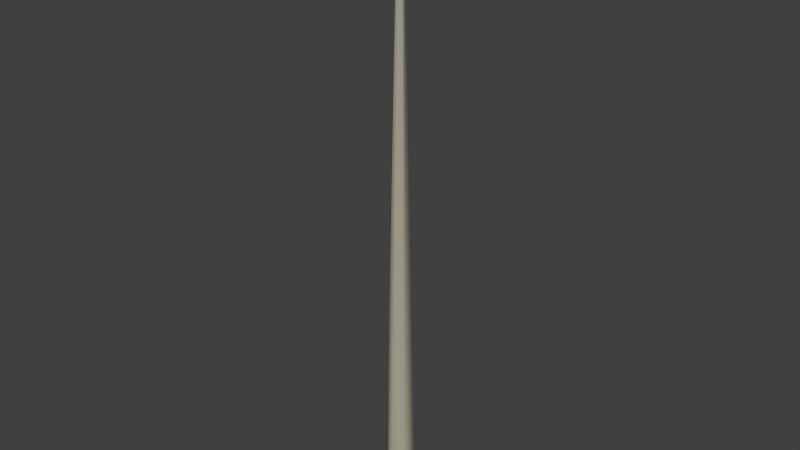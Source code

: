 # Source: NRO_stolb.blend  (saved by Blender 2.74.0; exported with 4.5.12 LTS)
import bpy
from mathutils import Matrix  # noqa: F401  (used for matrix-valued properties, if any)

bpy.ops.wm.read_factory_settings(use_empty=True)
scene = bpy.context.scene
scene.name = 'Scene'

# ---- collections
col_collection_1 = bpy.data.collections.new('Collection 1'); scene.collection.children.link(col_collection_1)

# ---- materials (node trees are filled in below, after node groups)
mat_mat_stolb_1 = bpy.data.materials.new('_mat_stolb_1')
mat_mat_stolb_1.alpha_threshold = 0.0
mat_mat_stolb_1.use_transparent_shadow = False
mat_mat_stolb_1.diffuse_color = (0.402, 0.3829, 0.301, 1.0)
mat_mat_stolb_1.roughness = 0.5
mat_mat_stolb_3 = bpy.data.materials.new('_mat_stolb_3')
mat_mat_stolb_3.alpha_threshold = 0.0
mat_mat_stolb_3.use_transparent_shadow = False
mat_mat_stolb_3.diffuse_color = (0.7014, 0.7253, 0.8, 1.0)
mat_mat_stolb_3.roughness = 0.5
mat_mat_stolb_3.line_color = (0.0, 0.0, 0.0, 1.0)
mat_mat_stolb_2 = bpy.data.materials.new('_mat_stolb_2')
mat_mat_stolb_2.alpha_threshold = 0.0
mat_mat_stolb_2.use_transparent_shadow = False
mat_mat_stolb_2.diffuse_color = (1.0, 0.9705, 0.4919, 1.0)
mat_mat_stolb_2.specular_color = (1.0, 0.9, 0.2078)
mat_mat_stolb_2.roughness = 0.5

# ---- material node trees

# ---- world
world_world = bpy.data.worlds.new('World'); scene.world = world_world
world_world.color = (0.05088, 0.05088, 0.05088)
world_world.use_sun_shadow = False
world_world.sun_shadow_jitter_overblur = 0.0
world_world.cycles.sampling_method = 'MANUAL'
world_world.cycles.sample_map_resolution = 256

# ---- meshes
me_o_stolb_002 = bpy.data.meshes.new('_O_stolb.002')
me_o_stolb_002.from_pydata([(-0.3678, 0.2112, 0.0), (-0.3668, -0.213, 0.0), (-0.07336, -0.0426, 16.97), (-0.07355, 0.04223, 16.97), (0.3668, 0.213, 0.0), (0.3678, -0.2112, 0.0), (-0.001069, 0.4241, 0.0), (0.001069, -0.4241, 0.0), (0.07336, 0.0426, 16.97), (-0.000231, 0.08483, 16.97), (0.07355, -0.04223, 16.97), (0.000231, -0.08483, 16.97), (0.3023, 0.7188, 17.07), (0.1632, 0.881, 16.98), (0.3017, 0.9563, 16.98), (0.1303, 0.7165, 16.98), (0.1688, 0.4179, 16.98), (0.3033, 0.3223, 16.98), (0.4374, 0.4186, 16.98), (0.4743, 0.7174, 16.98), (0.4406, 0.8817, 16.98), (-0.2932, 0.7173, 17.07), (-0.4652, 0.715, 16.98), (-0.4323, 0.8795, 16.98), (-0.2938, 0.9548, 16.98), (-0.155, 0.8802, 16.98), (-0.1212, 0.7159, 16.98), (-0.1582, 0.4171, 16.98), (-0.2922, 0.3208, 16.98), (-0.4268, 0.4164, 16.98), (1.36, -0.7143, 17.07), (1.499, -0.8765, 16.98), (1.36, -0.9518, 16.98), (1.221, -0.8772, 16.98), (1.188, -0.7129, 16.98), (1.225, -0.4141, 16.98), (1.359, -0.3178, 16.98), (1.532, -0.712, 16.98), (1.493, -0.4134, 16.98), (-0.8197, -0.7197, 17.07), (-0.6477, -0.7174, 16.98), (-0.6806, -0.8819, 16.98), (-0.8191, -0.9572, 16.98), (-0.9579, -0.8826, 16.98), (-0.9917, -0.7182, 16.98), (-0.9547, -0.4195, 16.98), (-0.8207, -0.3232, 16.98), (-0.6862, -0.4188, 16.98), (-1.361, -0.7211, 17.07), (-1.222, -0.8833, 16.98), (-1.361, -0.9585, 16.98), (-1.499, -0.884, 16.98), (-1.533, -0.7196, 16.98), (-1.496, -0.4208, 16.98), (-1.362, -0.3246, 16.98), (-1.189, -0.7187, 16.98), (-1.228, -0.4202, 16.98), (-1.362, 0.7147, 17.07), (-1.534, 0.7123, 16.98), (-1.501, 0.8769, 16.98), (-1.363, 0.9522, 16.98), (-1.224, 0.8776, 16.98), (-1.19, 0.7132, 16.98), (-1.227, 0.4145, 16.98), (-1.361, 0.3182, 16.98), (-1.496, 0.4138, 16.98), (-0.8247, 0.716, 17.07), (-0.9966, 0.7137, 16.98), (-0.9637, 0.8783, 16.98), (-0.8253, 0.9535, 16.98), (-0.6865, 0.8789, 16.98), (-0.6527, 0.7145, 16.98), (-0.6897, 0.4158, 16.98), (-0.8237, 0.3195, 16.98), (-0.9582, 0.4151, 16.98), (0.6973, -0.4154, 16.98), (0.8313, -0.3191, 16.98), (0.9659, -0.4147, 16.98), (1.004, -0.7133, 16.98), (0.9714, -0.8778, 16.98), (0.8329, -0.9531, 16.98), (0.6941, -0.8785, 16.98), (0.6603, -0.7142, 16.98), (0.8323, -0.7156, 17.07), (1.356, 0.7214, 17.07), (1.184, 0.7191, 16.98), (1.217, 0.8836, 16.98), (1.356, 0.9589, 16.98), (1.494, 0.8844, 16.98), (1.528, 0.72, 16.98), (1.491, 0.4212, 16.98), (1.357, 0.3249, 16.98), (1.223, 0.4205, 16.98), (0.4844, -0.7146, 16.98), (0.4515, -0.8791, 16.98), (0.313, -0.9544, 16.98), (0.1742, -0.8798, 16.98), (0.1404, -0.7154, 16.98), (0.1774, -0.4167, 16.98), (0.3114, -0.3204, 16.98), (0.446, -0.416, 16.98), (0.3124, -0.7169, 17.07), (0.8218, 0.7201, 17.07), (0.8227, 0.3236, 16.98), (0.6882, 0.4192, 16.98), (0.6498, 0.7178, 16.98), (0.6827, 0.8823, 16.98), (0.8212, 0.9576, 16.98), (0.96, 0.883, 16.98), (0.9937, 0.7186, 16.98), (0.9568, 0.4199, 16.98), (-0.2861, -0.7184, 17.07), (-0.1141, -0.7161, 16.98), (-0.1471, -0.8806, 16.98), (-0.2855, -0.9558, 16.98), (-0.4244, -0.8813, 16.98), (-0.4581, -0.7169, 16.98), (-0.4212, -0.4182, 16.98), (-0.2871, -0.3219, 16.98), (-0.1526, -0.4175, 16.98), (-0.07336, -0.0426, 16.97), (-0.07355, 0.04223, 16.97), (0.07336, 0.0426, 16.97), (-0.000231, 0.08483, 16.97), (0.07355, -0.04223, 16.97), (0.000231, -0.08483, 16.97), (-1.42, 0.04379, 16.97), (1.42, 0.05082, 16.97), (1.421, -0.04387, 16.97), (-1.42, -0.0509, 16.97), (-1.42, 0.04379, 17.06), (1.42, 0.05082, 17.06), (-1.42, -0.0509, 17.06), (1.421, -0.04387, 17.06), (0.2799, 0.1901, 17.06), (0.3367, 0.1902, 17.06), (0.3367, 0.1902, 17.0), (0.2799, 0.1901, 17.0), (0.3377, -0.1885, 17.0), (0.2809, -0.1886, 17.0), (0.3377, -0.1885, 17.06), (0.2809, -0.1886, 17.06), (0.7936, 0.1913, 17.06), (0.8504, 0.1915, 17.06), (0.8504, 0.1915, 17.0), (0.7936, 0.1913, 17.0), (0.8513, -0.1873, 17.0), (0.7945, -0.1874, 17.0), (0.8513, -0.1873, 17.06), (0.7945, -0.1874, 17.06), (1.329, 0.1927, 17.06), (1.386, 0.1928, 17.06), (1.386, 0.1928, 17.01), (1.329, 0.1927, 17.01), (1.387, -0.1859, 17.01), (1.33, -0.1861, 17.01), (1.387, -0.1859, 17.06), (1.33, -0.1861, 17.06), (-1.389, 0.1859, 17.06), (-1.332, 0.1861, 17.06), (-1.332, 0.1861, 17.0), (-1.389, 0.1859, 17.0), (-1.332, -0.1927, 17.0), (-1.388, -0.1928, 17.0), (-1.332, -0.1927, 17.06), (-1.388, -0.1928, 17.06), (-0.8481, 0.1873, 17.06), (-0.7913, 0.1874, 17.06), (-0.7913, 0.1874, 17.0), (-0.8481, 0.1873, 17.0), (-0.7903, -0.1913, 17.0), (-0.8472, -0.1915, 17.0), (-0.7903, -0.1913, 17.06), (-0.8472, -0.1915, 17.06), (-0.3183, 0.1886, 17.06), (-0.2615, 0.1887, 17.06), (-0.2615, 0.1887, 17.0), (-0.3183, 0.1886, 17.0), (-0.2606, -0.19, 17.0), (-0.3174, -0.1902, 17.0), (-0.2606, -0.19, 17.06), (-0.3174, -0.1902, 17.06), (0.1632, 0.881, 16.98), (0.3017, 0.9563, 16.98), (0.3013, 1.107, 17.02), (0.1089, 0.9881, 17.02), (0.1303, 0.7165, 16.98), (0.05907, 0.7182, 17.02), (0.1688, 0.4179, 16.98), (0.1318, 0.3096, 17.02), (0.3033, 0.3223, 16.98), (0.3037, 0.1695, 17.02), (0.4374, 0.4186, 16.98), (0.4749, 0.3105, 17.02), (0.4743, 0.7174, 16.98), (0.5455, 0.7194, 17.02), (0.4406, 0.8817, 16.98), (0.4943, 0.989, 17.02), (-1.362, 0.7147, 17.22), (-1.227, 0.4056, 17.15), (-1.19, 0.7151, 17.15), (-1.224, 0.8854, 17.15), (-1.363, 0.9626, 17.15), (-1.501, 0.8847, 17.15), (-1.534, 0.7143, 17.15), (-1.496, 0.405, 17.15), (-1.361, 0.3059, 17.15), (-1.19, 0.3064, 17.02), (-1.119, 0.7153, 17.02), (-1.17, 0.9849, 17.02), (-1.363, 1.103, 17.02), (-1.556, 0.9839, 17.02), (-1.605, 0.7141, 17.02), (-1.533, 0.3055, 17.02), (-1.361, 0.1654, 17.02), (-0.8247, 0.716, 17.22), (-0.9582, 0.4063, 17.15), (-0.8237, 0.3073, 17.15), (-0.6896, 0.407, 17.15), (-0.6527, 0.7165, 17.15), (-0.6865, 0.8867, 17.15), (-0.8253, 0.964, 17.15), (-0.9638, 0.886, 17.15), (-0.9967, 0.7156, 17.15), (-0.9952, 0.3068, 17.02), (-0.8233, 0.1668, 17.02), (-0.6521, 0.3077, 17.02), (-0.5815, 0.7166, 17.02), (-0.6327, 0.9862, 17.02), (-0.8257, 1.104, 17.02), (-1.018, 0.9853, 17.02), (-1.068, 0.7154, 17.02), (-0.4652, 0.715, 16.98), (-0.4323, 0.8795, 16.98), (-0.2938, 0.9548, 16.98), (-0.155, 0.8802, 16.98), (-0.1212, 0.7159, 16.98), (-0.1582, 0.4171, 16.98), (-0.2922, 0.3208, 16.98), (-0.4268, 0.4164, 16.98), (-0.4637, 0.3082, 17.02), (-0.5365, 0.7167, 17.02), (-0.4866, 0.9866, 17.02), (-0.2942, 1.106, 17.02), (-0.1012, 0.9875, 17.02), (-0.05, 0.7179, 17.02), (-0.1207, 0.309, 17.02), (-0.2918, 0.1681, 17.02), (1.499, -0.8765, 16.98), (1.36, -0.9518, 16.98), (1.221, -0.8772, 16.98), (1.188, -0.7129, 16.98), (1.225, -0.4141, 16.98), (1.359, -0.3178, 16.98), (1.532, -0.712, 16.98), (1.493, -0.4134, 16.98), (1.53, -0.3051, 17.02), (1.358, -0.165, 17.02), (1.187, -0.306, 17.02), (1.116, -0.7149, 17.02), (1.168, -0.9845, 17.02), (1.361, -1.103, 17.02), (1.553, -0.9836, 17.02), (1.603, -0.7137, 17.02), (-0.2932, 0.7173, 17.22), (-0.1582, 0.4083, 17.15), (-0.1212, 0.7178, 17.15), (-0.155, 0.8881, 17.15), (-0.2938, 0.9653, 17.15), (-0.4323, 0.8873, 17.15), (-0.4652, 0.7169, 17.15), (-0.4268, 0.4076, 17.15), (-0.2922, 0.3086, 17.15), (1.36, -0.7143, 17.22), (1.225, -0.4052, 17.15), (1.188, -0.7147, 17.15), (1.221, -0.885, 17.15), (1.36, -0.9623, 17.15), (1.499, -0.8843, 17.15), (1.532, -0.7139, 17.15), (1.493, -0.4046, 17.15), (1.359, -0.3056, 17.15), (0.3023, 0.7188, 17.22), (0.4374, 0.4097, 17.15), (0.4743, 0.7193, 17.15), (0.4405, 0.8895, 17.15), (0.3017, 0.9668, 17.15), (0.1632, 0.8888, 17.15), (0.1303, 0.7184, 17.15), (0.1688, 0.4091, 17.15), (0.3033, 0.31, 17.15), (0.8218, 0.7201, 17.22), (0.9568, 0.411, 17.15), (0.9937, 0.7205, 17.15), (0.96, 0.8908, 17.15), (0.8211, 0.9681, 17.15), (0.6827, 0.8901, 17.15), (0.6498, 0.7197, 17.15), (0.6882, 0.4104, 17.15), (0.8228, 0.3113, 17.15), (0.9943, 0.3118, 17.02), (1.065, 0.7207, 17.02), (1.014, 0.9903, 17.02), (0.8208, 1.109, 17.02), (0.6284, 0.9894, 17.02), (0.5785, 0.7195, 17.02), (0.6512, 0.3109, 17.02), (0.8231, 0.1708, 17.02), (1.356, 0.7214, 17.22), (1.491, 0.4124, 17.15), (1.528, 0.7218, 17.15), (1.494, 0.8921, 17.15), (1.356, 0.9694, 17.15), (1.217, 0.8915, 17.15), (1.184, 0.721, 17.15), (1.223, 0.4117, 17.15), (1.357, 0.3127, 17.15), (1.529, 0.3131, 17.02), (1.599, 0.722, 17.02), (1.548, 0.9916, 17.02), (1.355, 1.11, 17.02), (1.163, 0.9907, 17.02), (1.113, 0.7208, 17.02), (1.186, 0.3122, 17.02), (1.358, 0.1721, 17.02), (-0.6477, -0.7174, 16.98), (-0.6806, -0.8819, 16.98), (-0.8191, -0.9572, 16.98), (-0.9579, -0.8826, 16.98), (-0.9917, -0.7182, 16.98), (-0.9547, -0.4195, 16.98), (-0.8207, -0.3232, 16.98), (-0.6862, -0.4188, 16.98), (-0.6492, -0.3105, 17.02), (-0.5765, -0.7191, 17.02), (-0.6263, -0.989, 17.02), (-0.8187, -1.108, 17.02), (-1.012, -0.9899, 17.02), (-1.063, -0.7203, 17.02), (-0.9922, -0.3114, 17.02), (-0.8211, -0.1704, 17.02), (-1.222, -0.8833, 16.98), (-1.361, -0.9585, 16.98), (-1.499, -0.884, 16.98), (-1.533, -0.7196, 16.98), (-1.496, -0.4208, 16.98), (-1.362, -0.3246, 16.98), (-1.189, -0.7187, 16.98), (-1.228, -0.4202, 16.98), (-1.191, -0.3119, 17.02), (-1.363, -0.1718, 17.02), (-1.534, -0.3127, 17.02), (-1.604, -0.7217, 17.02), (-1.553, -0.9913, 17.02), (-1.36, -1.11, 17.02), (-1.168, -0.9903, 17.02), (-1.118, -0.7205, 17.02), (-0.8197, -0.7197, 17.22), (-0.9548, -0.4107, 17.15), (-0.9917, -0.7202, 17.15), (-0.9579, -0.8904, 17.15), (-0.8191, -0.9677, 17.15), (-0.6806, -0.8897, 17.15), (-0.6477, -0.7193, 17.15), (-0.6862, -0.41, 17.15), (-0.8207, -0.311, 17.15), (-1.361, -0.7211, 17.22), (-1.496, -0.412, 17.15), (-1.533, -0.7215, 17.15), (-1.499, -0.8918, 17.15), (-1.361, -0.969, 17.15), (-1.222, -0.8911, 17.15), (-1.189, -0.7206, 17.15), (-1.228, -0.4113, 17.15), (-1.362, -0.3123, 17.15), (0.3124, -0.7169, 17.22), (0.1773, -0.4078, 17.15), (0.1404, -0.7173, 17.15), (0.1742, -0.8876, 17.15), (0.313, -0.9649, 17.15), (0.4515, -0.8869, 17.15), (0.4844, -0.7165, 17.15), (0.446, -0.4072, 17.15), (0.3114, -0.3082, 17.15), (0.1399, -0.3086, 17.02), (0.0692, -0.7175, 17.02), (0.1204, -0.9871, 17.02), (0.3134, -1.105, 17.02), (0.5058, -0.9862, 17.02), (0.5556, -0.7163, 17.02), (0.4829, -0.3077, 17.02), (0.3111, -0.1676, 17.02), (-1.534, 0.7123, 16.98), (-1.501, 0.8769, 16.98), (-1.363, 0.9522, 16.98), (-1.224, 0.8776, 16.98), (-1.19, 0.7132, 16.98), (-1.227, 0.4145, 16.98), (-1.361, 0.3182, 16.98), (-1.496, 0.4138, 16.98), (1.004, -0.7152, 17.15), (1.076, -0.715, 17.02), (1.003, -0.3064, 17.02), (0.9658, -0.4059, 17.15), (0.831, -0.1663, 17.02), (0.8313, -0.3069, 17.15), (0.6598, -0.3073, 17.02), (0.6973, -0.4066, 17.15), (0.5891, -0.7162, 17.02), (0.6603, -0.716, 17.15), (0.6403, -0.9858, 17.02), (0.6941, -0.8863, 17.15), (0.8333, -1.104, 17.02), (0.8329, -0.9636, 17.15), (1.026, -0.9849, 17.02), (0.9714, -0.8857, 17.15), (0.8323, -0.7156, 17.22), (-0.9966, 0.7137, 16.98), (-0.9637, 0.8783, 16.98), (-0.8253, 0.9535, 16.98), (-0.6865, 0.8789, 16.98), (-0.6527, 0.7145, 16.98), (-0.6897, 0.4158, 16.98), (-0.8237, 0.3195, 16.98), (-0.9582, 0.4151, 16.98), (0.6973, -0.4154, 16.98), (0.8313, -0.3191, 16.98), (0.9659, -0.4147, 16.98), (1.004, -0.7133, 16.98), (0.9714, -0.8778, 16.98), (0.8329, -0.9531, 16.98), (0.6941, -0.8785, 16.98), (0.6603, -0.7142, 16.98), (1.184, 0.7191, 16.98), (1.217, 0.8836, 16.98), (1.356, 0.9589, 16.98), (1.494, 0.8844, 16.98), (1.528, 0.72, 16.98), (1.491, 0.4212, 16.98), (1.357, 0.3249, 16.98), (1.223, 0.4205, 16.98), (0.4844, -0.7146, 16.98), (0.4515, -0.8791, 16.98), (0.313, -0.9544, 16.98), (0.1742, -0.8798, 16.98), (0.1404, -0.7154, 16.98), (0.1774, -0.4167, 16.98), (0.3114, -0.3204, 16.98), (0.446, -0.416, 16.98), (0.8227, 0.3236, 16.98), (0.6882, 0.4192, 16.98), (0.6498, 0.7178, 16.98), (0.6827, 0.8823, 16.98), (0.8212, 0.9576, 16.98), (0.96, 0.883, 16.98), (0.9937, 0.7186, 16.98), (0.9568, 0.4199, 16.98), (-0.1141, -0.718, 17.15), (-0.04289, -0.7178, 17.02), (-0.1156, -0.3092, 17.02), (-0.1526, -0.4087, 17.15), (-0.2875, -0.1691, 17.02), (-0.2871, -0.3096, 17.15), (-0.4587, -0.3101, 17.02), (-0.4212, -0.4093, 17.15), (-0.5294, -0.719, 17.02), (-0.4581, -0.7188, 17.15), (-0.4782, -0.9886, 17.02), (-0.4244, -0.8891, 17.15), (-0.2852, -1.107, 17.02), (-0.2855, -0.9663, 17.15), (-0.09276, -0.9876, 17.02), (-0.1471, -0.8884, 17.15), (-0.2861, -0.7184, 17.22), (-0.1141, -0.7161, 16.98), (-0.1471, -0.8806, 16.98), (-0.2855, -0.9558, 16.98), (-0.4244, -0.8813, 16.98), (-0.4581, -0.7169, 16.98), (-0.4212, -0.4182, 16.98), (-0.2871, -0.3219, 16.98), (-0.1526, -0.4175, 16.98)], [], [(2, 3, 0, 1), (8, 10, 5, 4), (11, 2, 1, 7), (6, 0, 3, 9), (4, 6, 9, 8), (10, 11, 7, 5), (102, 110, 103, 104), (12, 13, 14), (21, 22, 23), (30, 31, 32), (39, 40, 41), (48, 49, 50), (57, 58, 59), (66, 67, 68), (84, 85, 86), (111, 112, 113), (28, 29, 21, 27), (54, 56, 48, 53), (99, 100, 101, 98), (12, 14, 20), (12, 20, 19), (12, 19, 18), (12, 16, 15), (12, 15, 13), (64, 65, 57, 63), (21, 23, 24), (21, 24, 25), (21, 25, 26), (21, 26, 27), (21, 29, 22), (30, 32, 33), (30, 33, 34), (30, 34, 35), (30, 37, 31), (30, 38, 37), (91, 92, 84, 90), (17, 16, 12, 18), (46, 47, 39, 45), (76, 77, 83, 75), (39, 41, 42), (39, 42, 43), (39, 43, 44), (39, 44, 45), (73, 74, 66, 72), (39, 47, 40), (48, 50, 51), (48, 51, 52), (48, 52, 53), (48, 55, 49), (48, 56, 55), (36, 38, 30, 35), (57, 59, 60), (57, 60, 61), (57, 61, 62), (57, 62, 63), (57, 65, 58), (66, 68, 69), (66, 69, 70), (66, 70, 71), (66, 71, 72), (66, 74, 67), (83, 82, 75), (83, 77, 78), (83, 78, 79), (83, 79, 80), (83, 80, 81), (83, 81, 82), (84, 86, 87), (84, 87, 88), (84, 88, 89), (84, 89, 90), (118, 119, 111, 117), (84, 92, 85), (101, 100, 93), (101, 93, 94), (101, 94, 95), (101, 95, 96), (101, 96, 97), (101, 97, 98), (102, 104, 105), (102, 105, 106), (102, 106, 107), (102, 107, 108), (102, 108, 109), (102, 109, 110), (111, 113, 114), (111, 114, 115), (111, 115, 116), (111, 116, 117), (111, 119, 112), (217, 218, 215, 216), (144, 145, 142, 143), (334, 325, 332, 333), (176, 177, 174, 175), (459, 460, 457, 458), (128, 129, 126, 127), (123, 120, 124, 122), (198, 199, 200), (160, 161, 158, 159), (471, 472, 470, 469), (264, 265, 266), (273, 274, 275), (282, 283, 284), (291, 292, 293), (308, 309, 310), (241, 232, 239, 240), (357, 358, 359), (366, 367, 368), (375, 376, 377), (168, 169, 166, 167), (136, 137, 134, 135), (402, 403, 400, 401), (123, 121, 120), (120, 125, 124), (243, 234, 233, 242), (226, 218, 217, 225), (229, 221, 220, 228), (333, 332, 331, 340), (321, 313, 312, 320), (370, 371, 366, 369), (390, 382, 381, 389), (365, 358, 357, 364), (467, 468, 466, 465), (171, 170, 172, 173), (305, 451, 450, 306), (158, 165, 164, 159), (246, 237, 236, 245), (190, 191, 189, 188), (318, 310, 309, 317), (242, 233, 232, 241), (210, 202, 201, 209), (385, 445, 444, 386), (196, 197, 195, 194), (155, 154, 156, 157), (261, 277, 276, 260), (186, 187, 185, 182), (316, 309, 308, 315), (361, 362, 357, 360), (177, 179, 181, 174), (324, 316, 315, 323), (312, 313, 308, 311), (322, 314, 313, 321), (214, 398, 397, 207), (295, 296, 291, 294), (184, 286, 285, 197), (337, 328, 327, 336), (356, 372, 371, 355), (231, 417, 424, 224), (259, 275, 274, 258), (324, 439, 438, 317), (185, 287, 286, 184), (353, 369, 368, 352), (354, 370, 369, 353), (384, 446, 445, 385), (307, 299, 298, 306), (343, 353, 352, 344), (198, 200, 201), (198, 203, 204), (198, 204, 205), (318, 437, 436, 319), (338, 359, 358, 339), (213, 205, 204, 212), (281, 257, 258, 274), (319, 311, 310, 318), (338, 329, 328, 337), (401, 400, 415, 414), (414, 429, 428, 401), (406, 425, 432, 408), (215, 218, 219), (215, 219, 220), (462, 464, 473, 460), (215, 222, 223), (215, 223, 216), (138, 136, 135, 140), (299, 292, 291, 298), (320, 435, 434, 321), (355, 371, 370, 354), (388, 442, 441, 389), (461, 480, 479, 463), (461, 462, 460, 459), (250, 260, 259, 251), (303, 453, 452, 304), (321, 434, 433, 322), (213, 399, 398, 214), (256, 280, 279, 263), (272, 265, 264, 271), (225, 217, 216, 224), (344, 352, 351, 345), (387, 379, 378, 386), (226, 422, 421, 227), (260, 276, 275, 259), (169, 168, 170, 171), (412, 430, 429, 414), (386, 444, 443, 387), (202, 203, 198, 201), (303, 295, 294, 302), (272, 247, 246, 265), (264, 266, 267), (469, 476, 475, 471), (264, 269, 270), (264, 270, 271), (228, 220, 219, 227), (299, 307, 300, 292), (247, 238, 237, 246), (162, 160, 159, 164), (317, 438, 437, 318), (365, 340, 339, 358), (413, 415, 416, 411), (262, 278, 277, 261), (166, 173, 172, 167), (273, 275, 276), (350, 374, 373, 349), (273, 278, 279), (273, 279, 280), (134, 141, 140, 135), (406, 407, 405, 404), (230, 222, 221, 229), (254, 263, 262, 248), (300, 456, 455, 301), (242, 269, 268, 243), (391, 383, 382, 390), (241, 270, 269, 242), (282, 284, 285), (191, 290, 289, 189), (282, 287, 288), (282, 288, 289), (227, 421, 420, 228), (208, 396, 395, 209), (230, 418, 417, 231), (304, 296, 295, 303), (281, 274, 273, 280), (286, 287, 282, 285), (320, 312, 311, 319), (291, 293, 294), (471, 475, 474, 458), (291, 296, 297), (291, 297, 298), (127, 126, 130, 131), (342, 354, 353, 343), (458, 457, 472, 471), (161, 160, 162, 163), (290, 283, 282, 289), (161, 163, 165, 158), (253, 257, 256, 255), (211, 393, 392, 212), (308, 310, 311), (410, 411, 409, 408), (308, 313, 314), (308, 314, 315), (210, 394, 393, 211), (139, 138, 140, 141), (404, 426, 425, 406), (179, 178, 180, 181), (408, 432, 431, 410), (401, 428, 427, 402), (248, 262, 261, 249), (304, 452, 451, 305), (387, 443, 442, 388), (170, 168, 167, 172), (301, 293, 292, 300), (249, 261, 260, 250), (245, 266, 265, 246), (187, 288, 287, 185), (316, 324, 317, 309), (240, 271, 270, 241), (247, 272, 271, 240), (153, 155, 157, 150), (192, 193, 191, 190), (459, 481, 480, 461), (251, 259, 258, 252), (383, 391, 384, 376), (335, 362, 361, 336), (389, 381, 380, 388), (194, 195, 193, 192), (357, 359, 360), (209, 395, 394, 210), (357, 362, 363), (357, 363, 364), (154, 152, 151, 156), (386, 378, 377, 385), (390, 448, 447, 391), (374, 350, 351, 367), (174, 181, 180, 175), (388, 380, 379, 387), (414, 415, 413, 412), (223, 231, 224, 216), (463, 479, 478, 465), (366, 368, 369), (145, 144, 146, 147), (366, 371, 372), (366, 372, 373), (268, 269, 264, 267), (211, 203, 202, 210), (412, 413, 411, 410), (374, 367, 366, 373), (183, 184, 197, 196), (306, 298, 297, 305), (385, 377, 376, 384), (228, 420, 419, 229), (375, 377, 378), (209, 201, 200, 208), (375, 380, 381), (375, 381, 382), (323, 315, 314, 322), (240, 239, 238, 247), (197, 285, 284, 195), (352, 368, 367, 351), (335, 326, 325, 334), (346, 350, 349, 348), (290, 191, 193, 283), (224, 424, 423, 225), (322, 433, 440, 323), (334, 363, 362, 335), (212, 204, 203, 211), (379, 380, 375, 378), (470, 472, 473, 468), (336, 327, 326, 335), (277, 278, 273, 276), (263, 279, 278, 262), (301, 455, 454, 302), (221, 222, 215, 220), (467, 477, 476, 469), (302, 454, 453, 303), (182, 185, 184, 183), (383, 376, 375, 382), (339, 330, 329, 338), (214, 206, 205, 213), (340, 365, 364, 333), (416, 415, 400), (416, 400, 403), (147, 146, 148, 149), (416, 407, 409), (416, 409, 411), (347, 356, 355, 341), (391, 447, 446, 384), (145, 147, 149, 142), (341, 355, 354, 342), (458, 474, 481, 459), (189, 289, 288, 187), (463, 464, 462, 461), (255, 256, 263, 254), (302, 294, 293, 301), (150, 157, 156, 151), (404, 405, 403, 402), (465, 478, 477, 467), (408, 409, 407, 406), (340, 331, 330, 339), (137, 139, 141, 134), (195, 284, 283, 193), (306, 450, 449, 307), (245, 236, 235, 244), (206, 214, 207, 199), (348, 349, 356, 347), (137, 136, 138, 139), (257, 281, 280, 256), (333, 364, 363, 334), (345, 351, 350, 346), (178, 176, 175, 180), (131, 133, 128, 127), (126, 129, 132, 130), (229, 419, 418, 230), (389, 441, 448, 390), (244, 267, 266, 245), (129, 128, 133, 132), (146, 144, 143, 148), (177, 176, 178, 179), (244, 235, 234, 243), (227, 219, 218, 226), (402, 427, 426, 404), (252, 258, 257, 253), (410, 431, 430, 412), (153, 152, 154, 155), (231, 223, 222, 230), (212, 392, 399, 213), (225, 423, 422, 226), (319, 436, 435, 320), (336, 361, 360, 337), (133, 131, 130, 132), (207, 397, 396, 208), (142, 149, 148, 143), (206, 199, 198, 205), (188, 189, 187, 186), (243, 268, 267, 244), (473, 472, 457), (473, 457, 460), (208, 200, 199, 207), (473, 464, 466), (473, 466, 468), (307, 449, 456, 300), (169, 171, 173, 166), (469, 470, 468, 467), (337, 360, 359, 338), (323, 440, 439, 324), (305, 297, 296, 304), (465, 466, 464, 463), (349, 373, 372, 356), (163, 162, 164, 165), (405, 407, 416, 403), (152, 153, 150, 151)])
me_o_stolb_002.polygons.foreach_set('use_smooth', [1, 1, 1, 1, 1, 1, 0, 0, 0, 0, 0, 0, 0, 0, 0, 0, 0, 0, 0, 0, 0, 0, 0, 0, 0, 0, 0, 0, 0, 0, 0, 0, 0, 0, 0, 0, 0, 0, 0, 0, 0, 0, 0, 0, 0, 0, 0, 0, 0, 0, 0, 0, 0, 0, 0, 0, 0, 0, 0, 0, 0, 0, 0, 0, 0, 0, 0, 0, 0, 0, 0, 0, 0, 0, 0, 0, 0, 0, 0, 0, 0, 0, 0, 0, 0, 0, 0, 0, 0, 0, 0, 0, 0, 0, 0, 0, 0, 0, 0, 0, 0, 0, 0, 0, 0, 0, 0, 0, 0, 0, 0, 0, 0, 0, 0, 0, 0, 0, 0, 0, 0, 0, 0, 0, 0, 0, 0, 0, 0, 0, 0, 0, 0, 0, 0, 0, 0, 0, 0, 0, 0, 0, 0, 0, 0, 0, 0, 0, 0, 0, 0, 0, 0, 0, 0, 0, 0, 0, 0, 0, 0, 0, 0, 0, 0, 0, 0, 0, 0, 0, 0, 0, 0, 0, 0, 0, 0, 0, 0, 0, 0, 0, 0, 0, 0, 0, 0, 0, 0, 0, 0, 0, 0, 0, 0, 0, 0, 0, 0, 0, 0, 0, 0, 0, 0, 0, 0, 0, 0, 0, 0, 0, 0, 0, 0, 0, 0, 0, 0, 0, 0, 0, 0, 0, 0, 0, 0, 0, 0, 0, 0, 0, 0, 0, 0, 0, 0, 0, 0, 0, 0, 0, 0, 0, 0, 0, 0, 0, 0, 0, 0, 0, 0, 0, 0, 0, 0, 0, 0, 0, 0, 0, 0, 0, 0, 0, 0, 0, 0, 0, 0, 0, 0, 0, 0, 0, 0, 0, 0, 0, 0, 0, 0, 0, 0, 0, 0, 0, 0, 0, 0, 0, 0, 0, 0, 0, 0, 0, 0, 0, 0, 0, 0, 0, 0, 0, 0, 0, 0, 0, 0, 0, 0, 0, 0, 0, 0, 0, 0, 0, 0, 0, 0, 0, 0, 0, 0, 0, 0, 0, 0, 0, 0, 0, 0, 0, 0, 0, 0, 0, 0, 0, 0, 0, 0, 0, 0, 0, 0, 0, 0, 0, 0, 0, 0, 0, 0, 0, 0, 0, 0, 0, 0, 0, 0, 0, 0, 0, 0, 0, 0, 0, 0, 0, 0, 0, 0, 0, 0, 0, 0, 0, 0, 0, 0, 0, 0, 0, 0, 0, 0, 0, 0, 0, 0, 0, 0, 0, 0])
me_o_stolb_002.polygons.foreach_set('material_index', [0, 0, 0, 0, 0, 0, 3, 3, 3, 3, 3, 3, 3, 3, 3, 3, 3, 3, 3, 3, 3, 3, 3, 3, 3, 3, 3, 3, 3, 3, 3, 3, 3, 3, 3, 3, 3, 3, 3, 3, 3, 3, 3, 3, 3, 3, 3, 3, 3, 3, 3, 3, 3, 3, 3, 3, 3, 3, 3, 3, 3, 3, 3, 3, 3, 3, 3, 3, 3, 3, 3, 3, 3, 3, 3, 3, 3, 3, 3, 3, 3, 3, 3, 3, 3, 3, 3, 3, 3, 3, 1, 0, 1, 0, 1, 0, 0, 1, 0, 1, 1, 1, 1, 1, 1, 1, 1, 1, 1, 0, 0, 1, 0, 0, 1, 1, 1, 1, 1, 1, 1, 1, 1, 0, 1, 0, 1, 1, 1, 1, 1, 1, 1, 0, 1, 1, 1, 1, 0, 1, 1, 1, 1, 1, 1, 1, 1, 1, 1, 1, 1, 1, 1, 1, 1, 1, 1, 1, 1, 1, 1, 1, 1, 1, 1, 1, 1, 1, 1, 1, 1, 1, 1, 0, 1, 1, 1, 1, 1, 1, 1, 1, 1, 1, 1, 1, 1, 1, 1, 1, 1, 0, 1, 1, 1, 1, 1, 1, 1, 1, 1, 1, 1, 1, 0, 1, 1, 1, 1, 0, 1, 1, 1, 1, 0, 1, 1, 1, 1, 1, 1, 1, 1, 1, 1, 1, 1, 1, 1, 1, 1, 1, 1, 1, 1, 1, 1, 0, 1, 1, 0, 1, 0, 1, 1, 1, 1, 1, 1, 1, 0, 1, 0, 1, 1, 1, 1, 1, 0, 1, 1, 1, 1, 1, 1, 1, 0, 1, 1, 1, 1, 1, 1, 1, 1, 1, 1, 1, 0, 1, 1, 1, 0, 1, 1, 1, 1, 1, 0, 1, 1, 1, 1, 1, 1, 1, 1, 1, 1, 1, 1, 1, 1, 1, 1, 1, 1, 1, 1, 1, 1, 1, 1, 1, 1, 1, 1, 1, 1, 1, 1, 1, 1, 1, 1, 1, 1, 1, 1, 1, 0, 1, 1, 1, 1, 0, 1, 1, 1, 1, 1, 1, 0, 1, 1, 1, 1, 0, 1, 1, 1, 1, 1, 0, 1, 1, 1, 0, 0, 0, 1, 1, 1, 0, 0, 0, 1, 1, 1, 1, 1, 0, 1, 1, 1, 1, 1, 0, 1, 0, 1, 1, 1, 1, 1, 1, 1, 1, 1, 0, 1, 1, 1, 1, 1, 1, 0, 1, 0])
_uv = me_o_stolb_002.uv_layers.new(name='UVMap')
_uv.uv.foreach_set('vector', [3.3, 1.0, 2.7, 1.0, 1.5, 0.0, 4.5, 0.0, 3.3, 1.0, 2.7, 1.0, 1.5, 0.0, 4.5, 0.0, 3.0, 1.0, 2.48, 1.0, 0.4019, 0.0, 3.0, 0.0, 3.0, 0.0, 5.598, 0.0, 3.52, 1.0, 3.0, 1.0, 0.4019, 0.0, 3.0, 0.0, 3.0, 1.0, 2.48, 1.0, 3.52, 1.0, 3.0, 1.0, 3.0, 0.0, 5.598, 0.0, 0.7086, 0.6021, 0.6145, 0.358, 0.7091, 0.28, 0.8036, 0.3583, 0.7086, 0.6021, 0.8062, 0.7357, 0.7085, 0.7966, 0.7086, 0.6021, 0.8437, 0.6018, 0.8062, 0.7357, 0.7086, 0.6021, 0.8062, 0.7357, 0.7085, 0.7966, 0.7086, 0.6021, 0.8437, 0.6018, 0.8062, 0.7357, 0.7086, 0.6021, 0.8062, 0.7357, 0.7085, 0.7966, 0.7086, 0.6021, 0.8437, 0.6018, 0.8062, 0.7357, 0.7086, 0.6021, 0.8437, 0.6018, 0.8062, 0.7357, 0.7086, 0.6021, 0.8437, 0.6018, 0.8062, 0.7357, 0.7086, 0.6021, 0.8437, 0.6018, 0.8062, 0.7357, 0.7091, 0.28, 0.8036, 0.3583, 0.7086, 0.6021, 0.6145, 0.358, 0.7091, 0.28, 0.8036, 0.3583, 0.7086, 0.6021, 0.6145, 0.358, 0.7091, 0.28, 0.8036, 0.3583, 0.7086, 0.6021, 0.6145, 0.358, 0.7086, 0.6021, 0.7085, 0.7966, 0.611, 0.7354, 0.7086, 0.6021, 0.611, 0.7354, 0.5686, 0.6014, 0.7086, 0.6021, 0.5686, 0.6014, 0.6145, 0.358, 0.7086, 0.6021, 0.8036, 0.3583, 0.8437, 0.6018, 0.7086, 0.6021, 0.8437, 0.6018, 0.8062, 0.7357, 0.7091, 0.28, 0.8036, 0.3583, 0.7086, 0.6021, 0.6145, 0.358, 0.7086, 0.6021, 0.8062, 0.7357, 0.7085, 0.7966, 0.7086, 0.6021, 0.7085, 0.7966, 0.611, 0.7354, 0.7086, 0.6021, 0.611, 0.7354, 0.5686, 0.6014, 0.7086, 0.6021, 0.5686, 0.6014, 0.6145, 0.358, 0.7086, 0.6021, 0.8036, 0.3583, 0.8437, 0.6018, 0.7086, 0.6021, 0.7085, 0.7966, 0.611, 0.7354, 0.7086, 0.6021, 0.611, 0.7354, 0.5686, 0.6014, 0.7086, 0.6021, 0.5686, 0.6014, 0.6145, 0.358, 0.7086, 0.6021, 0.8437, 0.6018, 0.8062, 0.7357, 0.7086, 0.6021, 0.8036, 0.3583, 0.8437, 0.6018, 0.7091, 0.28, 0.8036, 0.3583, 0.7086, 0.6021, 0.6145, 0.358, 0.7091, 0.28, 0.8036, 0.3583, 0.7086, 0.6021, 0.6145, 0.358, 0.7091, 0.28, 0.8036, 0.3583, 0.7086, 0.6021, 0.6145, 0.358, 0.7091, 0.28, 0.8036, 0.3583, 0.7086, 0.6021, 0.6145, 0.358, 0.7086, 0.6021, 0.8062, 0.7357, 0.7085, 0.7966, 0.7086, 0.6021, 0.7085, 0.7966, 0.611, 0.7354, 0.7086, 0.6021, 0.611, 0.7354, 0.5686, 0.6014, 0.7086, 0.6021, 0.5686, 0.6014, 0.6145, 0.358, 0.7091, 0.28, 0.8036, 0.3583, 0.7086, 0.6021, 0.6145, 0.358, 0.7086, 0.6021, 0.8036, 0.3583, 0.8437, 0.6018, 0.7086, 0.6021, 0.7085, 0.7966, 0.611, 0.7354, 0.7086, 0.6021, 0.611, 0.7354, 0.5686, 0.6014, 0.7086, 0.6021, 0.5686, 0.6014, 0.6145, 0.358, 0.7086, 0.6021, 0.8437, 0.6018, 0.8062, 0.7357, 0.7086, 0.6021, 0.8036, 0.3583, 0.8437, 0.6018, 0.7091, 0.28, 0.8036, 0.3583, 0.7086, 0.6021, 0.6145, 0.358, 0.7086, 0.6021, 0.8062, 0.7357, 0.7085, 0.7966, 0.7086, 0.6021, 0.7085, 0.7966, 0.611, 0.7354, 0.7086, 0.6021, 0.611, 0.7354, 0.5686, 0.6014, 0.7086, 0.6021, 0.5686, 0.6014, 0.6145, 0.358, 0.7086, 0.6021, 0.8036, 0.3583, 0.8437, 0.6018, 0.7086, 0.6021, 0.8062, 0.7357, 0.7085, 0.7966, 0.7086, 0.6021, 0.7085, 0.7966, 0.611, 0.7354, 0.7086, 0.6021, 0.611, 0.7354, 0.5686, 0.6014, 0.7086, 0.6021, 0.5686, 0.6014, 0.6145, 0.358, 0.7086, 0.6021, 0.8036, 0.3583, 0.8437, 0.6018, 0.7086, 0.6021, 0.5686, 0.6014, 0.6145, 0.358, 0.7086, 0.6021, 0.8036, 0.3583, 0.8437, 0.6018, 0.7086, 0.6021, 0.8437, 0.6018, 0.8062, 0.7357, 0.7086, 0.6021, 0.8062, 0.7357, 0.7085, 0.7966, 0.7086, 0.6021, 0.7085, 0.7966, 0.611, 0.7354, 0.7086, 0.6021, 0.611, 0.7354, 0.5686, 0.6014, 0.7086, 0.6021, 0.8062, 0.7357, 0.7085, 0.7966, 0.7086, 0.6021, 0.7085, 0.7966, 0.611, 0.7354, 0.7086, 0.6021, 0.611, 0.7354, 0.5686, 0.6014, 0.7086, 0.6021, 0.5686, 0.6014, 0.6145, 0.358, 0.7091, 0.28, 0.8036, 0.3583, 0.7086, 0.6021, 0.6145, 0.358, 0.7086, 0.6021, 0.8036, 0.3583, 0.8437, 0.6018, 0.7086, 0.6021, 0.8036, 0.3583, 0.8437, 0.6018, 0.7086, 0.6021, 0.8437, 0.6018, 0.8062, 0.7357, 0.7086, 0.6021, 0.8062, 0.7357, 0.7085, 0.7966, 0.7086, 0.6021, 0.7085, 0.7966, 0.611, 0.7354, 0.7086, 0.6021, 0.611, 0.7354, 0.5686, 0.6014, 0.7086, 0.6021, 0.5686, 0.6014, 0.6145, 0.358, 0.7086, 0.6021, 0.8036, 0.3583, 0.8437, 0.6018, 0.7086, 0.6021, 0.8437, 0.6018, 0.8062, 0.7357, 0.7086, 0.6021, 0.8062, 0.7357, 0.7085, 0.7966, 0.7086, 0.6021, 0.7085, 0.7966, 0.611, 0.7354, 0.7086, 0.6021, 0.611, 0.7354, 0.5686, 0.6014, 0.7086, 0.6021, 0.5686, 0.6014, 0.6145, 0.358, 0.7086, 0.6021, 0.8062, 0.7357, 0.7085, 0.7966, 0.7086, 0.6021, 0.7085, 0.7966, 0.611, 0.7354, 0.7086, 0.6021, 0.611, 0.7354, 0.5686, 0.6014, 0.7086, 0.6021, 0.5686, 0.6014, 0.6145, 0.358, 0.7086, 0.6021, 0.8036, 0.3583, 0.8437, 0.6018, 0.2991, 0.2559, 0.402, 0.3389, 0.2982, 0.5942, 0.1957, 0.3382, 0.0, 0.0, 1.0, 0.0, 1.0, 1.0, 0.0, 1.0, 0.8938, 0.6029, 0.8437, 0.6018, 0.8036, 0.3583, 0.8298, 0.2697, 0.0, 0.0, 1.0, 0.0, 1.0, 1.0, 0.0, 1.0, 0.1794, 0.2588, 0.1957, 0.3382, 0.1661, 0.5955, 0.1113, 0.5986, 1.0, 0.0, 1.0, 1.0, 0.0, 1.0, 0.0, 0.0, 3.6, 0.5, 2.7, 0.5866, 2.7, 0.4134, 3.3, 0.4134, 0.2982, 0.5942, 0.402, 0.3389, 0.4303, 0.5964, 0.0, 0.0, 1.0, 0.0, 1.0, 1.0, 0.0, 1.0, 0.1634, 0.8231, 0.1913, 0.7373, 0.2976, 0.8022, 0.2972, 0.9223, 0.2982, 0.5942, 0.402, 0.3389, 0.4303, 0.5964, 0.2982, 0.5942, 0.402, 0.3389, 0.4303, 0.5964, 0.2982, 0.5942, 0.402, 0.3389, 0.4303, 0.5964, 0.2982, 0.5942, 0.402, 0.3389, 0.4303, 0.5964, 0.2982, 0.5942, 0.402, 0.3389, 0.4303, 0.5964, 0.8938, 0.6029, 0.8437, 0.6018, 0.8036, 0.3583, 0.8298, 0.2697, 0.2982, 0.5942, 0.402, 0.3389, 0.4303, 0.5964, 0.2982, 0.5942, 0.402, 0.3389, 0.4303, 0.5964, 0.2982, 0.5942, 0.402, 0.3389, 0.4303, 0.5964, 0.0, 0.0, 1.0, 0.0, 1.0, 1.0, 0.0, 1.0, 0.0, 0.0, 1.0, 0.0, 1.0, 1.0, 0.0, 1.0, 0.1794, 0.2588, 0.1957, 0.3382, 0.1661, 0.5955, 0.1113, 0.5986, 3.6, 0.5, 3.3, 0.5866, 2.7, 0.5866, 2.7, 0.5866, 2.4, 0.5, 2.7, 0.4134, 0.7083, 0.9192, 0.7085, 0.7966, 0.8062, 0.7357, 0.844, 0.8227, 0.422, 0.2596, 0.402, 0.3389, 0.2991, 0.2559, 0.2993, 0.1423, 0.2972, 0.9223, 0.2976, 0.8022, 0.4043, 0.738, 0.4351, 0.824, 0.8298, 0.2697, 0.8036, 0.3583, 0.7091, 0.28, 0.7092, 0.155, 0.1634, 0.8231, 0.1913, 0.7373, 0.2976, 0.8022, 0.2972, 0.9223, 0.2976, 0.8022, 0.1913, 0.7373, 0.2982, 0.5942, 0.4043, 0.738, 0.1794, 0.2588, 0.1957, 0.3382, 0.1661, 0.5955, 0.1113, 0.5986, 0.2991, 0.2559, 0.402, 0.3389, 0.2982, 0.5942, 0.1957, 0.3382, 0.4351, 0.824, 0.4043, 0.738, 0.4303, 0.5964, 0.4849, 0.5998, 0.0, 0.0, 1.0, 0.0, 1.0, 1.0, 0.0, 1.0, 0.8938, 0.6029, 0.8437, 0.6018, 0.8036, 0.3583, 0.8298, 0.2697, 0.0, 0.0, 1.0, 0.0, 1.0, 1.0, 0.0, 1.0, 0.5883, 0.2693, 0.6145, 0.358, 0.5686, 0.6014, 0.5184, 0.6023, 0.7091, 0.28, 0.7092, 0.155, 0.8298, 0.2697, 0.8036, 0.3583, 0.4849, 0.5998, 0.4303, 0.5964, 0.402, 0.3389, 0.422, 0.2596, 0.844, 0.8227, 0.8062, 0.7357, 0.8437, 0.6018, 0.8938, 0.6029, 0.2972, 0.9223, 0.2976, 0.8022, 0.4043, 0.738, 0.4351, 0.824, 0.5184, 0.6023, 0.5686, 0.6014, 0.611, 0.7354, 0.5727, 0.8222, 0.611, 0.7354, 0.5727, 0.8222, 0.5184, 0.6023, 0.5686, 0.6014, 0.0, 0.0, 1.0, 0.0, 1.0, 1.0, 0.0, 1.0, 0.2972, 0.9223, 0.2976, 0.8022, 0.4043, 0.738, 0.4351, 0.824, 0.8437, 0.6018, 0.8938, 0.6029, 0.844, 0.8227, 0.8062, 0.7357, 0.2991, 0.2559, 0.402, 0.3389, 0.2982, 0.5942, 0.1957, 0.3382, 0.2976, 0.8022, 0.1913, 0.7373, 0.2982, 0.5942, 0.4043, 0.738, 0.0, 0.0, 1.0, 0.0, 1.0, 1.0, 0.0, 1.0, 0.2993, 0.1423, 0.2991, 0.2559, 0.1957, 0.3382, 0.1794, 0.2588, 0.2976, 0.8022, 0.1913, 0.7373, 0.2982, 0.5942, 0.4043, 0.738, 0.1113, 0.5986, 0.1661, 0.5955, 0.1913, 0.7373, 0.1634, 0.8231, 0.7092, 0.155, 0.7091, 0.28, 0.6145, 0.358, 0.5883, 0.2693, 0.2976, 0.8022, 0.1913, 0.7373, 0.2982, 0.5942, 0.4043, 0.738, 0.2972, 0.9223, 0.2976, 0.8022, 0.4043, 0.738, 0.4351, 0.824, 0.5727, 0.8222, 0.611, 0.7354, 0.7085, 0.7966, 0.7083, 0.9192, 0.1113, 0.5986, 0.1661, 0.5955, 0.1913, 0.7373, 0.1634, 0.8231, 0.8938, 0.6029, 0.8437, 0.6018, 0.8036, 0.3583, 0.8298, 0.2697, 0.4849, 0.5998, 0.4303, 0.5964, 0.402, 0.3389, 0.422, 0.2596, 0.7092, 0.155, 0.7091, 0.28, 0.6145, 0.358, 0.5883, 0.2693, 0.1634, 0.8231, 0.1913, 0.7373, 0.2976, 0.8022, 0.2972, 0.9223, 0.4351, 0.824, 0.4043, 0.738, 0.4303, 0.5964, 0.4849, 0.5998, 0.2972, 0.9223, 0.2976, 0.8022, 0.4043, 0.738, 0.4351, 0.824, 0.5883, 0.2693, 0.6145, 0.358, 0.5686, 0.6014, 0.5184, 0.6023, 0.2993, 0.1423, 0.2991, 0.2559, 0.1957, 0.3382, 0.1794, 0.2588, 0.611, 0.7354, 0.5727, 0.8222, 0.5184, 0.6023, 0.5686, 0.6014, 0.2982, 0.5942, 0.4303, 0.5964, 0.4043, 0.738, 0.2982, 0.5942, 0.1913, 0.7373, 0.1661, 0.5955, 0.2982, 0.5942, 0.1661, 0.5955, 0.1957, 0.3382, 0.5184, 0.6023, 0.5686, 0.6014, 0.611, 0.7354, 0.5727, 0.8222, 0.4849, 0.5998, 0.4303, 0.5964, 0.402, 0.3389, 0.422, 0.2596, 0.1794, 0.2588, 0.1957, 0.3382, 0.1661, 0.5955, 0.1113, 0.5986, 0.2991, 0.2559, 0.2993, 0.1423, 0.422, 0.2596, 0.402, 0.3389, 0.4351, 0.824, 0.4043, 0.738, 0.4303, 0.5964, 0.4849, 0.5998, 0.5184, 0.6023, 0.5686, 0.6014, 0.611, 0.7354, 0.5727, 0.8222, 0.1113, 0.5986, 0.1661, 0.5955, 0.1913, 0.7373, 0.1634, 0.8231, 0.844, 0.8227, 0.8062, 0.7357, 0.8437, 0.6018, 0.8938, 0.6029, 0.5883, 0.2693, 0.6145, 0.358, 0.5686, 0.6014, 0.5184, 0.6023, 0.2982, 0.5942, 0.402, 0.3389, 0.4303, 0.5964, 0.2982, 0.5942, 0.4303, 0.5964, 0.4043, 0.738, 0.2991, 0.2559, 0.402, 0.3389, 0.2982, 0.5942, 0.1957, 0.3382, 0.2982, 0.5942, 0.1913, 0.7373, 0.1661, 0.5955, 0.2982, 0.5942, 0.1661, 0.5955, 0.1957, 0.3382, 0.0, 0.0, 1.0, 0.0, 1.0, 1.0, 0.0, 1.0, 0.2991, 0.2559, 0.402, 0.3389, 0.2982, 0.5942, 0.1957, 0.3382, 0.7083, 0.9192, 0.7085, 0.7966, 0.8062, 0.7357, 0.844, 0.8227, 0.1634, 0.8231, 0.1913, 0.7373, 0.2976, 0.8022, 0.2972, 0.9223, 0.844, 0.8227, 0.8062, 0.7357, 0.8437, 0.6018, 0.8938, 0.6029, 0.7092, 0.155, 0.7091, 0.28, 0.6145, 0.358, 0.5883, 0.2693, 0.2993, 0.1423, 0.2991, 0.2559, 0.1957, 0.3382, 0.1794, 0.2588, 0.611, 0.7354, 0.5727, 0.8222, 0.5184, 0.6023, 0.5686, 0.6014, 0.7083, 0.9192, 0.7085, 0.7966, 0.8062, 0.7357, 0.844, 0.8227, 0.844, 0.8227, 0.8062, 0.7357, 0.8437, 0.6018, 0.8938, 0.6029, 0.8298, 0.2697, 0.8036, 0.3583, 0.7091, 0.28, 0.7092, 0.155, 0.1794, 0.2588, 0.1957, 0.3382, 0.1661, 0.5955, 0.1113, 0.5986, 0.2991, 0.2559, 0.402, 0.3389, 0.2982, 0.5942, 0.1957, 0.3382, 0.2993, 0.1423, 0.2991, 0.2559, 0.1957, 0.3382, 0.1794, 0.2588, 0.5686, 0.6014, 0.5184, 0.6023, 0.5883, 0.2693, 0.6145, 0.358, 0.2972, 0.9223, 0.2976, 0.8022, 0.4043, 0.738, 0.4351, 0.824, 0.5883, 0.2693, 0.6145, 0.358, 0.5686, 0.6014, 0.5184, 0.6023, 0.4351, 0.824, 0.4043, 0.738, 0.4303, 0.5964, 0.4849, 0.5998, 1.0, 0.0, 1.0, 1.0, 0.0, 1.0, 0.0, 0.0, 0.7083, 0.9192, 0.7085, 0.7966, 0.8062, 0.7357, 0.844, 0.8227, 0.5727, 0.8222, 0.611, 0.7354, 0.7085, 0.7966, 0.7083, 0.9192, 0.2976, 0.8022, 0.1913, 0.7373, 0.2982, 0.5942, 0.4043, 0.738, 0.2972, 0.9223, 0.2976, 0.8022, 0.4043, 0.738, 0.4351, 0.824, 0.2991, 0.2559, 0.2993, 0.1423, 0.422, 0.2596, 0.402, 0.3389, 0.2982, 0.5942, 0.4303, 0.5964, 0.4043, 0.738, 0.7083, 0.9192, 0.7085, 0.7966, 0.8062, 0.7357, 0.844, 0.8227, 0.2982, 0.5942, 0.1913, 0.7373, 0.1661, 0.5955, 0.2982, 0.5942, 0.1661, 0.5955, 0.1957, 0.3382, 0.4351, 0.824, 0.4043, 0.738, 0.4303, 0.5964, 0.4849, 0.5998, 0.2991, 0.2559, 0.2993, 0.1423, 0.422, 0.2596, 0.402, 0.3389, 0.7092, 0.155, 0.7091, 0.28, 0.6145, 0.358, 0.5883, 0.2693, 0.0, 0.0, 1.0, 0.0, 1.0, 1.0, 0.0, 1.0, 0.5883, 0.2693, 0.6145, 0.358, 0.5686, 0.6014, 0.5184, 0.6023, 0.2991, 0.2559, 0.2993, 0.1423, 0.422, 0.2596, 0.402, 0.3389, 0.2976, 0.8022, 0.1913, 0.7373, 0.2982, 0.5942, 0.4043, 0.738, 0.1634, 0.8231, 0.1913, 0.7373, 0.2976, 0.8022, 0.2972, 0.9223, 0.0, 0.0, 1.0, 0.0, 1.0, 1.0, 0.0, 1.0, 0.2982, 0.5942, 0.4303, 0.5964, 0.4043, 0.738, 0.2993, 0.1423, 0.2991, 0.2559, 0.1957, 0.3382, 0.1794, 0.2588, 0.2982, 0.5942, 0.1913, 0.7373, 0.1661, 0.5955, 0.2982, 0.5942, 0.1661, 0.5955, 0.1957, 0.3382, 0.0, 0.0, 1.0, 0.0, 1.0, 1.0, 0.0, 1.0, 0.422, 0.2596, 0.402, 0.3389, 0.2991, 0.2559, 0.2993, 0.1423, 0.1634, 0.8231, 0.1913, 0.7373, 0.2976, 0.8022, 0.2972, 0.9223, 0.8437, 0.6018, 0.8938, 0.6029, 0.844, 0.8227, 0.8062, 0.7357, 0.5883, 0.2693, 0.6145, 0.358, 0.5686, 0.6014, 0.5184, 0.6023, 0.1634, 0.8231, 0.1913, 0.7373, 0.2976, 0.8022, 0.2972, 0.9223, 0.2993, 0.1423, 0.2991, 0.2559, 0.1957, 0.3382, 0.1794, 0.2588, 0.1113, 0.5986, 0.1661, 0.5955, 0.1913, 0.7373, 0.1634, 0.8231, 0.2982, 0.5942, 0.4303, 0.5964, 0.4043, 0.738, 0.2993, 0.1423, 0.2991, 0.2559, 0.1957, 0.3382, 0.1794, 0.2588, 0.2982, 0.5942, 0.1913, 0.7373, 0.1661, 0.5955, 0.2982, 0.5942, 0.1661, 0.5955, 0.1957, 0.3382, 0.5184, 0.6023, 0.5686, 0.6014, 0.611, 0.7354, 0.5727, 0.8222, 0.5184, 0.6023, 0.5686, 0.6014, 0.611, 0.7354, 0.5727, 0.8222, 0.844, 0.8227, 0.8062, 0.7357, 0.8437, 0.6018, 0.8938, 0.6029, 0.1634, 0.8231, 0.1913, 0.7373, 0.2976, 0.8022, 0.2972, 0.9223, 0.2991, 0.2559, 0.402, 0.3389, 0.2982, 0.5942, 0.1957, 0.3382, 0.2976, 0.8022, 0.1913, 0.7373, 0.2982, 0.5942, 0.4043, 0.738, 0.2972, 0.9223, 0.2976, 0.8022, 0.4043, 0.738, 0.4351, 0.824, 0.2982, 0.5942, 0.4303, 0.5964, 0.4043, 0.738, 0.844, 0.8227, 0.8062, 0.7357, 0.8437, 0.6018, 0.8938, 0.6029, 0.2982, 0.5942, 0.1913, 0.7373, 0.1661, 0.5955, 0.2982, 0.5942, 0.1661, 0.5955, 0.1957, 0.3382, 0.0, 0.0, 1.0, 0.0, 1.0, 1.0, 0.0, 1.0, 0.7085, 0.7966, 0.7083, 0.9192, 0.5727, 0.8222, 0.611, 0.7354, 0.1113, 0.5986, 0.1661, 0.5955, 0.1913, 0.7373, 0.1634, 0.8231, 1.0, 0.0, 1.0, 1.0, 0.0, 1.0, 0.0, 0.0, 0.2991, 0.2559, 0.402, 0.3389, 0.2982, 0.5942, 0.1957, 0.3382, 0.0, 0.0, 1.0, 0.0, 1.0, 1.0, 0.0, 1.0, 0.7091, 0.28, 0.7092, 0.155, 0.8298, 0.2697, 0.8036, 0.3583, 0.844, 0.8227, 0.8062, 0.7357, 0.8437, 0.6018, 0.8938, 0.6029, 0.2982, 0.5942, 0.4303, 0.5964, 0.4043, 0.738, 0.4351, 0.824, 0.4043, 0.738, 0.4303, 0.5964, 0.4849, 0.5998, 0.2982, 0.5942, 0.1913, 0.7373, 0.1661, 0.5955, 0.2982, 0.5942, 0.1661, 0.5955, 0.1957, 0.3382, 0.7083, 0.9192, 0.7085, 0.7966, 0.8062, 0.7357, 0.844, 0.8227, 0.0, 0.0, 1.0, 0.0, 1.0, 1.0, 0.0, 1.0, 0.7092, 0.155, 0.7091, 0.28, 0.6145, 0.358, 0.5883, 0.2693, 0.0, 0.0, 1.0, 0.0, 1.0, 1.0, 0.0, 1.0, 0.5184, 0.6023, 0.5686, 0.6014, 0.611, 0.7354, 0.5727, 0.8222, 0.8938, 0.6029, 0.8437, 0.6018, 0.8036, 0.3583, 0.8298, 0.2697, 0.8062, 0.7357, 0.844, 0.8227, 0.7083, 0.9192, 0.7085, 0.7966, 0.844, 0.8227, 0.8062, 0.7357, 0.8437, 0.6018, 0.8938, 0.6029, 0.7083, 0.9192, 0.7085, 0.7966, 0.8062, 0.7357, 0.844, 0.8227, 0.0, 0.0, 1.0, 0.0, 1.0, 1.0, 0.0, 1.0, 0.4849, 0.5998, 0.4303, 0.5964, 0.402, 0.3389, 0.422, 0.2596, 0.7085, 0.7966, 0.7083, 0.9192, 0.5727, 0.8222, 0.611, 0.7354, 0.4849, 0.5998, 0.4303, 0.5964, 0.402, 0.3389, 0.422, 0.2596, 0.1113, 0.5986, 0.1661, 0.5955, 0.1913, 0.7373, 0.1634, 0.8231, 0.2991, 0.2559, 0.2993, 0.1423, 0.422, 0.2596, 0.402, 0.3389, 0.1794, 0.2588, 0.1957, 0.3382, 0.1661, 0.5955, 0.1113, 0.5986, 0.2993, 0.1423, 0.2991, 0.2559, 0.1957, 0.3382, 0.1794, 0.2588, 0.0, 0.0, 1.0, 0.0, 1.0, 1.0, 0.0, 1.0, 0.6145, 0.358, 0.5883, 0.2693, 0.7092, 0.155, 0.7091, 0.28, 0.8298, 0.2697, 0.8036, 0.3583, 0.7091, 0.28, 0.7092, 0.155, 0.5686, 0.6014, 0.5184, 0.6023, 0.5883, 0.2693, 0.6145, 0.358, 0.2991, 0.2559, 0.2993, 0.1423, 0.422, 0.2596, 0.402, 0.3389, 0.1634, 0.8231, 0.1913, 0.7373, 0.2976, 0.8022, 0.2972, 0.9223, 0.1113, 0.5986, 0.1661, 0.5955, 0.1913, 0.7373, 0.1634, 0.8231, 0.5686, 0.6014, 0.5184, 0.6023, 0.5883, 0.2693, 0.6145, 0.358, 0.2982, 0.5942, 0.4303, 0.5964, 0.4043, 0.738, 0.5727, 0.8222, 0.611, 0.7354, 0.7085, 0.7966, 0.7083, 0.9192, 0.2982, 0.5942, 0.1913, 0.7373, 0.1661, 0.5955, 0.2982, 0.5942, 0.1661, 0.5955, 0.1957, 0.3382, 0.0, 0.0, 1.0, 0.0, 1.0, 1.0, 0.0, 1.0, 0.4351, 0.824, 0.4043, 0.738, 0.4303, 0.5964, 0.4849, 0.5998, 0.8298, 0.2697, 0.8036, 0.3583, 0.7091, 0.28, 0.7092, 0.155, 0.2991, 0.2559, 0.2993, 0.1423, 0.422, 0.2596, 0.402, 0.3389, 0.0, 0.0, 1.0, 0.0, 1.0, 1.0, 0.0, 1.0, 0.1634, 0.8231, 0.1913, 0.7373, 0.2976, 0.8022, 0.2972, 0.9223, 0.1634, 0.8231, 0.1913, 0.7373, 0.2976, 0.8022, 0.2972, 0.9223, 0.1661, 0.5955, 0.1113, 0.5986, 0.1794, 0.2588, 0.1957, 0.3382, 0.5883, 0.2693, 0.6145, 0.358, 0.5686, 0.6014, 0.5184, 0.6023, 0.2982, 0.5942, 0.4303, 0.5964, 0.4043, 0.738, 1.0, 0.0, 1.0, 1.0, 0.0, 1.0, 0.0, 0.0, 0.2982, 0.5942, 0.1913, 0.7373, 0.1661, 0.5955, 0.2982, 0.5942, 0.1661, 0.5955, 0.1957, 0.3382, 0.2976, 0.8022, 0.1913, 0.7373, 0.2982, 0.5942, 0.4043, 0.738, 0.1634, 0.8231, 0.1913, 0.7373, 0.2976, 0.8022, 0.2972, 0.9223, 0.2972, 0.9223, 0.2976, 0.8022, 0.4043, 0.738, 0.4351, 0.824, 0.2991, 0.2559, 0.402, 0.3389, 0.2982, 0.5942, 0.1957, 0.3382, 0.7085, 0.7966, 0.7083, 0.9192, 0.5727, 0.8222, 0.611, 0.7354, 0.1794, 0.2588, 0.1957, 0.3382, 0.1661, 0.5955, 0.1113, 0.5986, 0.4849, 0.5998, 0.4303, 0.5964, 0.402, 0.3389, 0.422, 0.2596, 0.5727, 0.8222, 0.611, 0.7354, 0.7085, 0.7966, 0.7083, 0.9192, 0.2982, 0.5942, 0.4303, 0.5964, 0.4043, 0.738, 0.4351, 0.824, 0.4043, 0.738, 0.4303, 0.5964, 0.4849, 0.5998, 0.2982, 0.5942, 0.1913, 0.7373, 0.1661, 0.5955, 0.2982, 0.5942, 0.1661, 0.5955, 0.1957, 0.3382, 0.1794, 0.2588, 0.1957, 0.3382, 0.1661, 0.5955, 0.1113, 0.5986, 0.8298, 0.2697, 0.8036, 0.3583, 0.7091, 0.28, 0.7092, 0.155, 0.4351, 0.824, 0.4043, 0.738, 0.4303, 0.5964, 0.4849, 0.5998, 0.4849, 0.5998, 0.4303, 0.5964, 0.402, 0.3389, 0.422, 0.2596, 0.844, 0.8227, 0.8062, 0.7357, 0.8437, 0.6018, 0.8938, 0.6029, 0.7091, 0.28, 0.7092, 0.155, 0.8298, 0.2697, 0.8036, 0.3583, 0.2991, 0.2559, 0.2993, 0.1423, 0.422, 0.2596, 0.402, 0.3389, 0.8298, 0.2697, 0.8036, 0.3583, 0.7091, 0.28, 0.7092, 0.155, 0.8938, 0.6029, 0.8437, 0.6018, 0.8036, 0.3583, 0.8298, 0.2697, 0.1113, 0.5986, 0.1661, 0.5955, 0.1913, 0.7373, 0.1634, 0.8231, 0.1113, 0.5986, 0.1661, 0.5955, 0.1913, 0.7373, 0.1634, 0.8231, 0.2976, 0.8022, 0.1913, 0.7373, 0.2982, 0.5942, 0.4043, 0.738, 0.2976, 0.8022, 0.1913, 0.7373, 0.2982, 0.5942, 0.4043, 0.738, 0.7083, 0.9192, 0.7085, 0.7966, 0.8062, 0.7357, 0.844, 0.8227, 0.2976, 0.8022, 0.1913, 0.7373, 0.2982, 0.5942, 0.4043, 0.738, 0.1113, 0.5986, 0.1661, 0.5955, 0.1913, 0.7373, 0.1634, 0.8231, 0.5184, 0.6023, 0.5686, 0.6014, 0.611, 0.7354, 0.5727, 0.8222, 0.2976, 0.8022, 0.1913, 0.7373, 0.2982, 0.5942, 0.4043, 0.738, 0.5727, 0.8222, 0.611, 0.7354, 0.7085, 0.7966, 0.7083, 0.9192, 0.5727, 0.8222, 0.611, 0.7354, 0.7085, 0.7966, 0.7083, 0.9192, 0.8062, 0.7357, 0.844, 0.8227, 0.7083, 0.9192, 0.7085, 0.7966, 0.2991, 0.2559, 0.402, 0.3389, 0.2982, 0.5942, 0.1957, 0.3382, 0.5883, 0.2693, 0.6145, 0.358, 0.5686, 0.6014, 0.5184, 0.6023, 0.2993, 0.1423, 0.2991, 0.2559, 0.1957, 0.3382, 0.1794, 0.2588, 0.2993, 0.1423, 0.2991, 0.2559, 0.1957, 0.3382, 0.1794, 0.2588, 0.2982, 0.5942, 0.1913, 0.7373, 0.1661, 0.5955, 0.2982, 0.5942, 0.1661, 0.5955, 0.1957, 0.3382, 0.0, 0.0, 1.0, 0.0, 1.0, 1.0, 0.0, 1.0, 0.2982, 0.5942, 0.402, 0.3389, 0.4303, 0.5964, 0.2982, 0.5942, 0.4303, 0.5964, 0.4043, 0.738, 0.8437, 0.6018, 0.8938, 0.6029, 0.844, 0.8227, 0.8062, 0.7357, 0.7092, 0.155, 0.7091, 0.28, 0.6145, 0.358, 0.5883, 0.2693, 0.0, 0.0, 1.0, 0.0, 1.0, 1.0, 0.0, 1.0, 0.8062, 0.7357, 0.844, 0.8227, 0.7083, 0.9192, 0.7085, 0.7966, 0.8938, 0.6029, 0.8437, 0.6018, 0.8036, 0.3583, 0.8298, 0.2697, 0.1794, 0.2588, 0.1957, 0.3382, 0.1661, 0.5955, 0.1113, 0.5986, 0.422, 0.2596, 0.402, 0.3389, 0.2991, 0.2559, 0.2993, 0.1423, 0.8036, 0.3583, 0.8298, 0.2697, 0.8938, 0.6029, 0.8437, 0.6018, 0.4351, 0.824, 0.4043, 0.738, 0.4303, 0.5964, 0.4849, 0.5998, 0.0, 0.0, 1.0, 0.0, 1.0, 1.0, 0.0, 1.0, 0.2993, 0.1423, 0.2991, 0.2559, 0.1957, 0.3382, 0.1794, 0.2588, 0.5184, 0.6023, 0.5686, 0.6014, 0.611, 0.7354, 0.5727, 0.8222, 0.4849, 0.5998, 0.4303, 0.5964, 0.402, 0.3389, 0.422, 0.2596, 0.7092, 0.155, 0.7091, 0.28, 0.6145, 0.358, 0.5883, 0.2693, 0.0, 0.0, 1.0, 0.0, 1.0, 1.0, 0.0, 1.0, 0.4849, 0.5998, 0.4303, 0.5964, 0.402, 0.3389, 0.422, 0.2596, 0.8298, 0.2697, 0.8036, 0.3583, 0.7091, 0.28, 0.7092, 0.155, 0.5184, 0.6023, 0.5686, 0.6014, 0.611, 0.7354, 0.5727, 0.8222, 0.2991, 0.2559, 0.2993, 0.1423, 0.422, 0.2596, 0.402, 0.3389, 0.8036, 0.3583, 0.8298, 0.2697, 0.8938, 0.6029, 0.8437, 0.6018, 1.0, 0.0, 1.0, 1.0, 0.0, 1.0, 0.0, 0.0, 0.2993, 0.1423, 0.2991, 0.2559, 0.1957, 0.3382, 0.1794, 0.2588, 0.1794, 0.2588, 0.1957, 0.3382, 0.1661, 0.5955, 0.1113, 0.5986, 0.6145, 0.358, 0.5883, 0.2693, 0.7092, 0.155, 0.7091, 0.28, 0.0, 0.0, 1.0, 0.0, 1.0, 1.0, 0.0, 1.0, 1.0, 1.0, 0.0, 1.0, 0.0, 0.0, 1.0, 0.0, 0.0, 0.0, 1.0, 0.0, 1.0, 1.0, 0.0, 1.0, 0.7083, 0.9192, 0.7085, 0.7966, 0.8062, 0.7357, 0.844, 0.8227, 0.8938, 0.6029, 0.8437, 0.6018, 0.8036, 0.3583, 0.8298, 0.2697, 0.4351, 0.824, 0.4043, 0.738, 0.4303, 0.5964, 0.4849, 0.5998, 0.0, 0.0, 1.0, 0.0, 1.0, 1.0, 0.0, 1.0, 0.0, 0.0, 1.0, 0.0, 1.0, 1.0, 0.0, 1.0, 1.0, 0.0, 1.0, 1.0, 0.0, 1.0, 0.0, 0.0, 0.5727, 0.8222, 0.611, 0.7354, 0.7085, 0.7966, 0.7083, 0.9192, 0.4849, 0.5998, 0.4303, 0.5964, 0.402, 0.3389, 0.422, 0.2596, 0.8298, 0.2697, 0.8036, 0.3583, 0.7091, 0.28, 0.7092, 0.155, 0.6145, 0.358, 0.5883, 0.2693, 0.7092, 0.155, 0.7091, 0.28, 0.5727, 0.8222, 0.611, 0.7354, 0.7085, 0.7966, 0.7083, 0.9192, 1.0, 0.0, 1.0, 1.0, 0.0, 1.0, 0.0, 0.0, 0.1113, 0.5986, 0.1661, 0.5955, 0.1913, 0.7373, 0.1634, 0.8231, 0.8938, 0.6029, 0.8437, 0.6018, 0.8036, 0.3583, 0.8298, 0.2697, 0.7092, 0.155, 0.7091, 0.28, 0.6145, 0.358, 0.5883, 0.2693, 0.5727, 0.8222, 0.611, 0.7354, 0.7085, 0.7966, 0.7083, 0.9192, 0.2972, 0.9223, 0.2976, 0.8022, 0.4043, 0.738, 0.4351, 0.824, 0.0, 0.0, 1.0, 0.0, 1.0, 1.0, 0.0, 1.0, 0.5883, 0.2693, 0.6145, 0.358, 0.5686, 0.6014, 0.5184, 0.6023, 0.0, 0.0, 1.0, 0.0, 1.0, 1.0, 0.0, 1.0, 0.2991, 0.2559, 0.402, 0.3389, 0.2982, 0.5942, 0.1957, 0.3382, 0.8036, 0.3583, 0.8298, 0.2697, 0.8938, 0.6029, 0.8437, 0.6018, 0.2972, 0.9223, 0.2976, 0.8022, 0.4043, 0.738, 0.4351, 0.824, 0.2982, 0.5942, 0.1913, 0.7373, 0.1661, 0.5955, 0.2982, 0.5942, 0.1661, 0.5955, 0.1957, 0.3382, 0.4849, 0.5998, 0.4303, 0.5964, 0.402, 0.3389, 0.422, 0.2596, 0.2982, 0.5942, 0.402, 0.3389, 0.4303, 0.5964, 0.2982, 0.5942, 0.4303, 0.5964, 0.4043, 0.738, 0.7092, 0.155, 0.7091, 0.28, 0.6145, 0.358, 0.5883, 0.2693, 0.0, 0.0, 1.0, 0.0, 1.0, 1.0, 0.0, 1.0, 0.2972, 0.9223, 0.2976, 0.8022, 0.4043, 0.738, 0.4351, 0.824, 0.4351, 0.824, 0.4043, 0.738, 0.4303, 0.5964, 0.4849, 0.5998, 0.8298, 0.2697, 0.8036, 0.3583, 0.7091, 0.28, 0.7092, 0.155, 0.1113, 0.5986, 0.1661, 0.5955, 0.1913, 0.7373, 0.1634, 0.8231, 0.4849, 0.5998, 0.4303, 0.5964, 0.402, 0.3389, 0.422, 0.2596, 0.1794, 0.2588, 0.1957, 0.3382, 0.1661, 0.5955, 0.1113, 0.5986, 0.0, 0.0, 1.0, 0.0, 1.0, 1.0, 0.0, 1.0, 0.2991, 0.2559, 0.402, 0.3389, 0.2982, 0.5942, 0.1957, 0.3382, 0.0, 0.0, 1.0, 0.0, 1.0, 1.0, 0.0, 1.0])
me_o_stolb_002.materials.append(mat_mat_stolb_1)
me_o_stolb_002.materials.append(mat_mat_stolb_3)
me_o_stolb_002.materials.append(None)
me_o_stolb_002.materials.append(mat_mat_stolb_2)
me_o_stolb_002.use_remesh_preserve_volume = False
me_o_stolb_002.use_remesh_preserve_attributes = False
me_o_stolb_002.use_mirror_vertex_groups = False
me_o_stolb_002.update()

# ---- objects
ob_o_stolb = bpy.data.objects.new('_O_stolb', me_o_stolb_002)

# ---- transforms, parenting, visibility, modifiers, constraints
ob_o_stolb.location = (0.0, 0.0, 0.0)
ob_o_stolb.lineart.crease_threshold = 0.0

# ---- collection membership
col_collection_1.objects.link(ob_o_stolb)

# ---- scene / render settings (as saved in the file)
scene.frame_start = 1; scene.frame_end = 250; scene.frame_set(1)
scene.render.engine = 'BLENDER_EEVEE_NEXT'
scene.render.resolution_percentage = 50
scene.render.dither_intensity = 0.0
scene.cycles.use_denoising = False
scene.cycles.samples = 10
scene.cycles.sampling_pattern = 'TABULATED_SOBOL'
scene.cycles.light_sampling_threshold = 0.0
scene.cycles.use_adaptive_sampling = False
scene.cycles.use_light_tree = False
scene.cycles.blur_glossy = 0.0
scene.cycles.pixel_filter_type = 'GAUSSIAN'
scene.cycles.sample_clamp_indirect = 0.0
scene.view_settings.view_transform = 'Standard'
bpy.context.view_layer.update()

# ---- added for rendering (the .blend has no active camera and no usable light): camera, sun
cam_auto = bpy.data.cameras.new('AutoCamera')
cam_auto.lens = 50.0
cam_auto.sensor_width = 36.0
cam_auto.clip_end = 1000.0
ob_auto_camera = bpy.data.objects.new('AutoCamera', cam_auto)
scene.collection.objects.link(ob_auto_camera)
ob_auto_camera.location = (16.3317, -19.5993, 21.6746)
ob_auto_camera.rotation_euler = (1.09748, -7.21219e-08, 0.694738)
scene.camera = ob_auto_camera
light_auto_sun = bpy.data.lights.new('AutoSun', 'SUN')
light_auto_sun.energy = 3.0
light_auto_sun.angle = 0.0523599
ob_auto_sun = bpy.data.objects.new('AutoSun', light_auto_sun)
scene.collection.objects.link(ob_auto_sun)
ob_auto_sun.rotation_euler = (0.872665, 0.174533, 0.523599)
bpy.context.view_layer.update()
